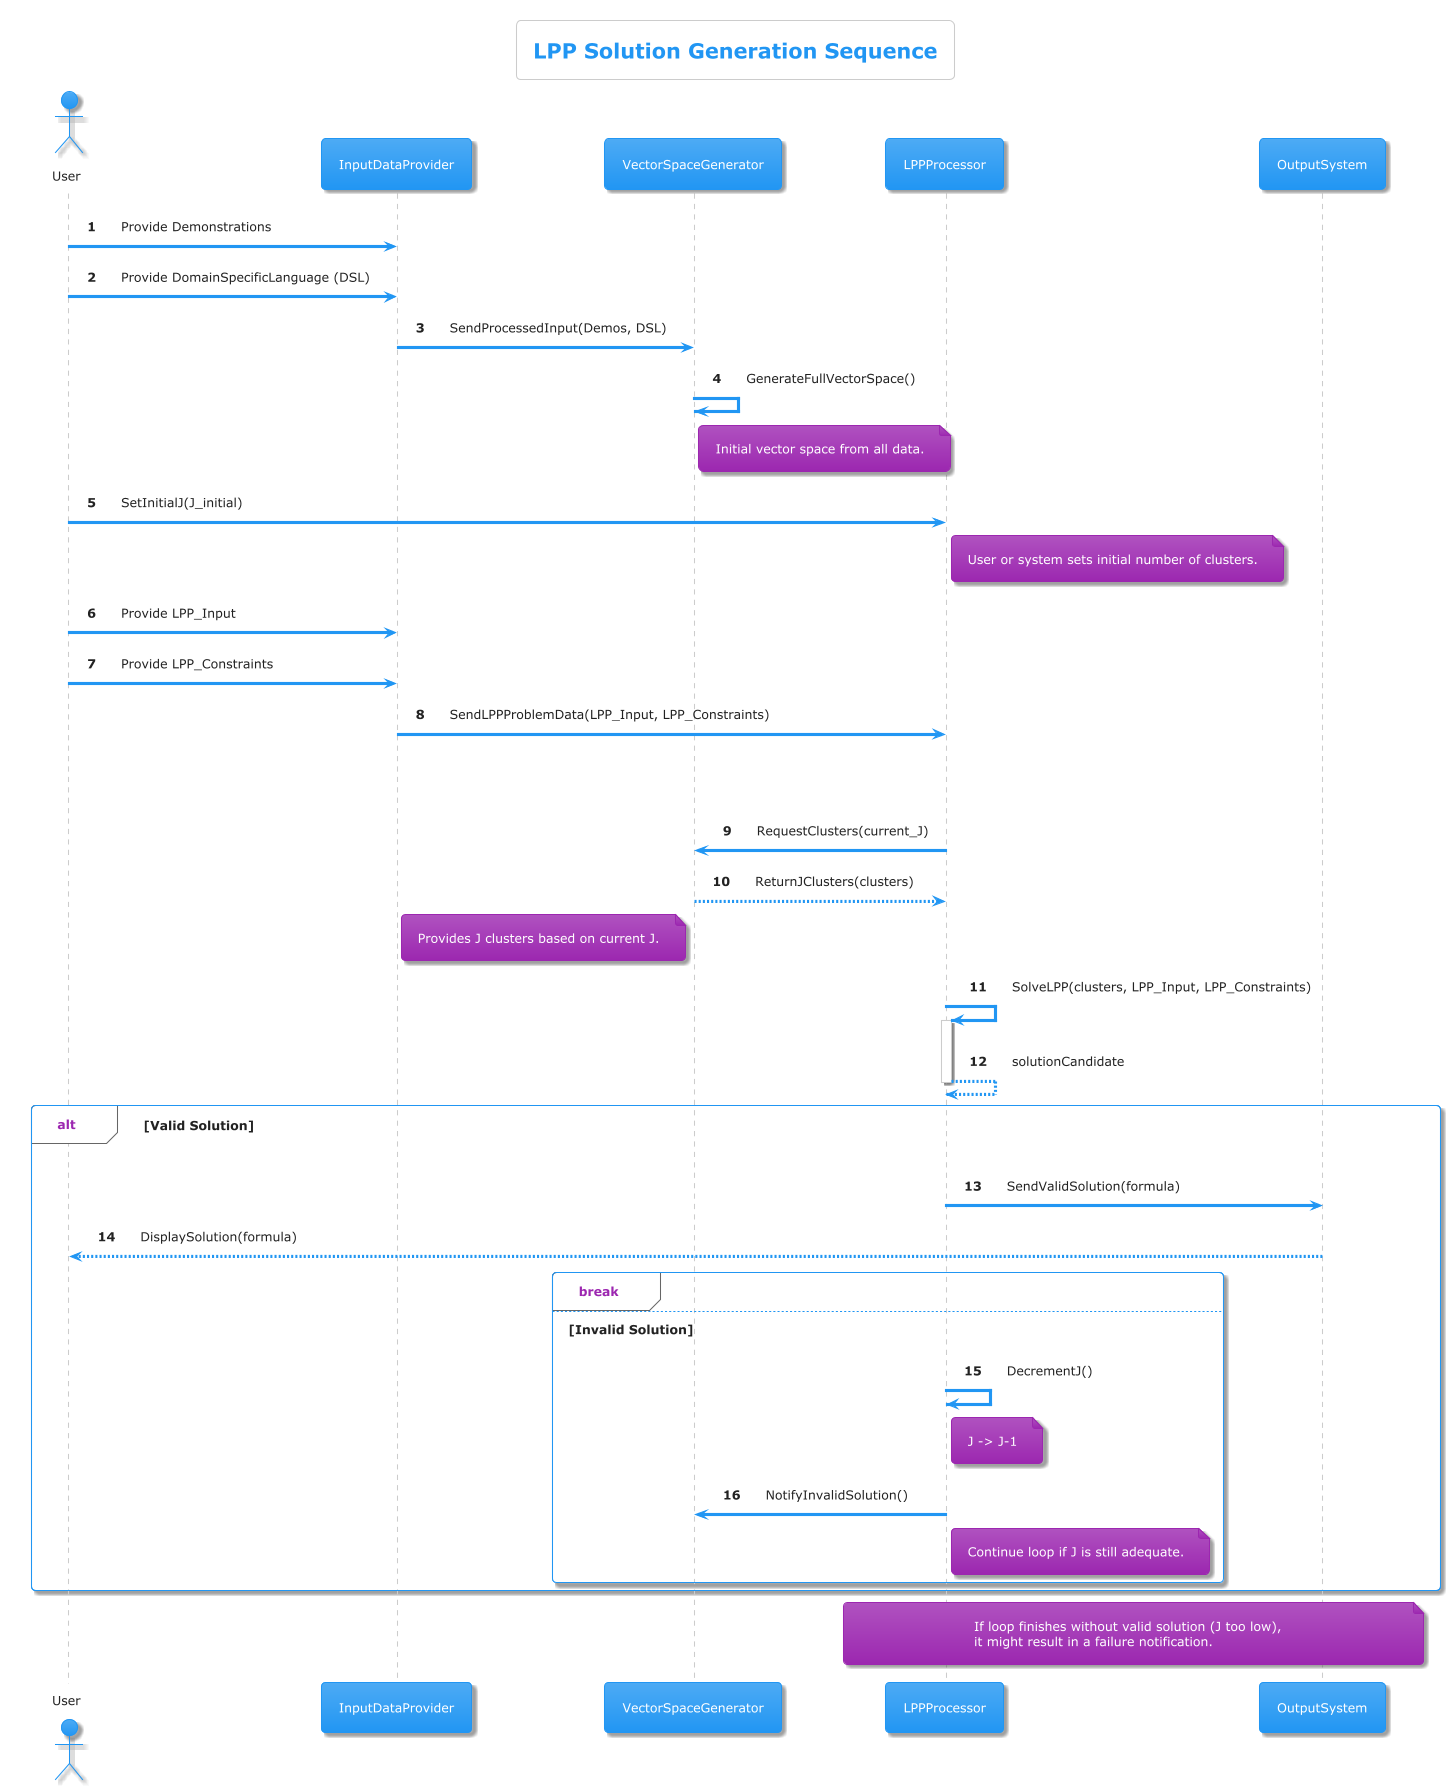

The diagram above was rendered by PlantUML. Its source (embedded in the PNG):
@startuml
!theme materia

title LPP Solution Generation Sequence

autonumber

actor User
participant "InputDataProvider" as IDP
participant "VectorSpaceGenerator" as VSG
participant "LPPProcessor" as LPPP
participant "OutputSystem" as OS

User -> IDP : Provide Demonstrations
User -> IDP : Provide DomainSpecificLanguage (DSL)
IDP -> VSG : SendProcessedInput(Demos, DSL)
VSG -> VSG : GenerateFullVectorSpace()
note right of VSG
  Initial vector space from all data.
end note

User -> LPPP : SetInitialJ(J_initial)
note right of LPPP
  User or system sets initial number of clusters.
end note
User -> IDP : Provide LPP_Input
User -> IDP : Provide LPP_Constraints
IDP -> LPPP : SendLPPProblemData(LPP_Input, LPP_Constraints)

loop J > 0 and Solution Not Valid
  LPPP -> VSG : RequestClusters(current_J)
  VSG --> LPPP : ReturnJClusters(clusters)
  note left of VSG
    Provides J clusters based on current J.
  end note

  LPPP -> LPPP : SolveLPP(clusters, LPP_Input, LPP_Constraints)
  activate LPPP

  LPPP --> LPPP : solutionCandidate
  deactivate LPPP

  alt Valid Solution
    LPPP -> OS : SendValidSolution(formula)
    OS --> User : DisplaySolution(formula)
    break
  else Invalid Solution
    LPPP -> LPPP : DecrementJ()
    note right of LPPP
      J -> J-1
    end note
    LPPP -> VSG : NotifyInvalidSolution()
    note right of LPPP
      Continue loop if J is still adequate.
    end note
  end
end
note over LPPP, OS
  If loop finishes without valid solution (J too low),
  it might result in a failure notification.
end note

@enduml